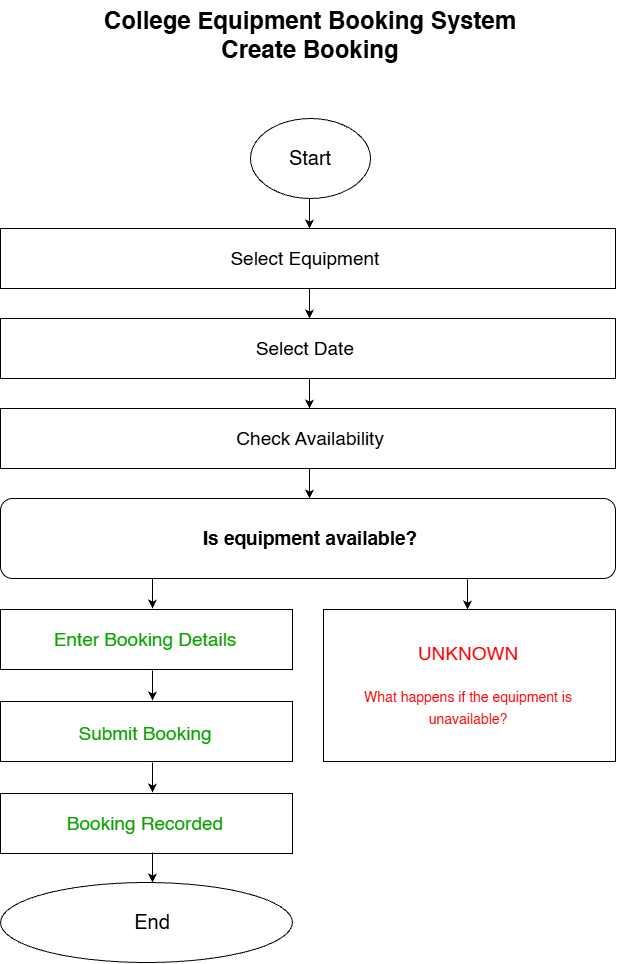

The diagram above was exported from draw.io. Its source (the exported page's mxGraphModel, read from the mxfile embedded in the PNG):
<mxGraphModel dx="2146" dy="1371" grid="1" gridSize="10" guides="1" tooltips="1" connect="1" arrows="1" fold="1" page="1" pageScale="1" pageWidth="850" pageHeight="1100" math="0" shadow="0">
  <root>
    <mxCell id="0" />
    <mxCell id="1" parent="0" />
    <mxCell id="RlOBTmMP7NSS2tWPs8u3-1" parent="1" style="text;html=1;whiteSpace=wrap;overflow=hidden;rounded=0;align=center;" value="&lt;h1 style=&quot;margin-top: 0px;&quot;&gt;College Equipment Booking System &lt;br&gt;Create Booking&lt;/h1&gt;" vertex="1">
      <mxGeometry height="70" width="440" x="205" y="18" as="geometry" />
    </mxCell>
    <mxCell id="RlOBTmMP7NSS2tWPs8u3-5" connectable="0" parent="1" style="group;labelBackgroundColor=#D3D3D3;" value="" vertex="1">
      <mxGeometry height="80" width="120" x="365" y="136" as="geometry" />
    </mxCell>
    <mxCell id="RlOBTmMP7NSS2tWPs8u3-3" parent="RlOBTmMP7NSS2tWPs8u3-5" style="ellipse;whiteSpace=wrap;html=1;shapeInside=1;labelBackgroundColor=#D3D3D3;textShadow=0;" value="" vertex="1">
      <mxGeometry height="80" width="120" as="geometry" />
    </mxCell>
    <mxCell id="RlOBTmMP7NSS2tWPs8u3-4" parent="RlOBTmMP7NSS2tWPs8u3-5" style="text;html=1;whiteSpace=wrap;strokeColor=none;fillColor=none;align=center;verticalAlign=middle;rounded=0;fontSize=20;" value="Start" vertex="1">
      <mxGeometry height="30" width="60" x="30" y="24" as="geometry" />
    </mxCell>
    <mxCell id="RlOBTmMP7NSS2tWPs8u3-6" edge="1" parent="1" style="endArrow=classic;html=1;rounded=0;" value="">
      <mxGeometry height="50" relative="1" width="50" as="geometry">
        <mxPoint x="424" y="216" as="sourcePoint" />
        <mxPoint x="424" y="246" as="targetPoint" />
      </mxGeometry>
    </mxCell>
    <mxCell id="RlOBTmMP7NSS2tWPs8u3-9" connectable="0" parent="1" style="group" value="" vertex="1">
      <mxGeometry height="60" width="615" x="115" y="246" as="geometry" />
    </mxCell>
    <mxCell id="RlOBTmMP7NSS2tWPs8u3-7" parent="RlOBTmMP7NSS2tWPs8u3-9" style="rounded=0;whiteSpace=wrap;html=1;" value="" vertex="1">
      <mxGeometry height="60" width="614.9999999999999" as="geometry" />
    </mxCell>
    <mxCell id="RlOBTmMP7NSS2tWPs8u3-8" parent="RlOBTmMP7NSS2tWPs8u3-9" style="text;html=1;whiteSpace=wrap;strokeColor=none;fillColor=none;align=center;verticalAlign=middle;rounded=0;fontSize=19;" value="Select Equipment&amp;nbsp;" vertex="1">
      <mxGeometry height="30" width="449.42307692307685" x="82.78846153846153" y="15" as="geometry" />
    </mxCell>
    <mxCell id="RlOBTmMP7NSS2tWPs8u3-11" connectable="0" parent="1" style="group" value="" vertex="1">
      <mxGeometry height="60" width="615" x="115" y="336" as="geometry" />
    </mxCell>
    <mxCell id="RlOBTmMP7NSS2tWPs8u3-12" parent="RlOBTmMP7NSS2tWPs8u3-11" style="rounded=0;whiteSpace=wrap;html=1;" value="" vertex="1">
      <mxGeometry height="60" width="614.9999999999999" as="geometry" />
    </mxCell>
    <mxCell id="RlOBTmMP7NSS2tWPs8u3-13" parent="RlOBTmMP7NSS2tWPs8u3-11" style="text;html=1;whiteSpace=wrap;strokeColor=none;fillColor=none;align=center;verticalAlign=middle;rounded=0;fontSize=19;" value="Select Date&amp;nbsp;" vertex="1">
      <mxGeometry height="30" width="449.42307692307685" x="82.78846153846153" y="15" as="geometry" />
    </mxCell>
    <mxCell id="RlOBTmMP7NSS2tWPs8u3-16" edge="1" parent="1" style="endArrow=classic;html=1;rounded=0;" value="">
      <mxGeometry height="50" relative="1" width="50" as="geometry">
        <mxPoint x="424" y="306" as="sourcePoint" />
        <mxPoint x="424" y="336" as="targetPoint" />
      </mxGeometry>
    </mxCell>
    <mxCell id="RlOBTmMP7NSS2tWPs8u3-19" connectable="0" parent="1" style="group" value="" vertex="1">
      <mxGeometry height="60" width="615" x="115" y="426" as="geometry" />
    </mxCell>
    <mxCell id="RlOBTmMP7NSS2tWPs8u3-20" parent="RlOBTmMP7NSS2tWPs8u3-19" style="rounded=0;whiteSpace=wrap;html=1;" value="" vertex="1">
      <mxGeometry height="60" width="614.9999999999999" as="geometry" />
    </mxCell>
    <mxCell id="RlOBTmMP7NSS2tWPs8u3-21" parent="RlOBTmMP7NSS2tWPs8u3-19" style="text;html=1;whiteSpace=wrap;strokeColor=none;fillColor=none;align=center;verticalAlign=middle;rounded=0;fontSize=19;" value="&amp;nbsp;Check Availability" vertex="1">
      <mxGeometry height="30" width="449.42307692307685" x="82.78846153846153" y="15" as="geometry" />
    </mxCell>
    <mxCell id="RlOBTmMP7NSS2tWPs8u3-22" edge="1" parent="1" style="endArrow=classic;html=1;rounded=0;" value="">
      <mxGeometry height="50" relative="1" width="50" as="geometry">
        <mxPoint x="424" y="396" as="sourcePoint" />
        <mxPoint x="424" y="426" as="targetPoint" />
      </mxGeometry>
    </mxCell>
    <mxCell id="RlOBTmMP7NSS2tWPs8u3-23" parent="1" style="rounded=1;whiteSpace=wrap;html=1;roundedPerimeter=1;" value="" vertex="1">
      <mxGeometry height="80" width="615" x="115" y="516" as="geometry" />
    </mxCell>
    <mxCell id="RlOBTmMP7NSS2tWPs8u3-25" edge="1" parent="1" style="endArrow=classic;html=1;rounded=0;" value="">
      <mxGeometry height="50" relative="1" width="50" as="geometry">
        <mxPoint x="424" y="486" as="sourcePoint" />
        <mxPoint x="424" y="516" as="targetPoint" />
      </mxGeometry>
    </mxCell>
    <mxCell id="RlOBTmMP7NSS2tWPs8u3-26" parent="1" style="text;html=1;whiteSpace=wrap;strokeColor=none;fillColor=none;align=center;verticalAlign=middle;rounded=0;fontSize=19;" value="&lt;b&gt;&lt;span&gt;Is &lt;/span&gt;&lt;span&gt;equipment &lt;/span&gt;&lt;span&gt;available?&lt;/span&gt;&lt;br&gt;&lt;/b&gt;" vertex="1">
      <mxGeometry height="40" width="250" x="300" y="536" as="geometry" />
    </mxCell>
    <mxCell id="RlOBTmMP7NSS2tWPs8u3-27" connectable="0" parent="1" style="group;labelBorderColor=light-dark(#0ba300, #ededed);textShadow=1;" value="" vertex="1">
      <mxGeometry height="60" width="292" x="115" y="627" as="geometry" />
    </mxCell>
    <mxCell id="RlOBTmMP7NSS2tWPs8u3-28" parent="RlOBTmMP7NSS2tWPs8u3-27" style="rounded=0;whiteSpace=wrap;html=1;" value="" vertex="1">
      <mxGeometry height="60" width="291.99999999999994" as="geometry" />
    </mxCell>
    <mxCell id="RlOBTmMP7NSS2tWPs8u3-29" parent="RlOBTmMP7NSS2tWPs8u3-27" style="text;html=1;whiteSpace=wrap;strokeColor=none;fillColor=none;align=center;verticalAlign=middle;rounded=0;fontSize=19;fontColor=light-dark(#0BA300,#EDEDED);" value="Enter Booking Details" vertex="1">
      <mxGeometry height="30" width="270" x="10" y="15" as="geometry" />
    </mxCell>
    <mxCell id="RlOBTmMP7NSS2tWPs8u3-30" connectable="0" parent="1" style="group;fontColor=light-dark(#ff0000, #ededed);labelBorderColor=light-dark(#b30000, #ededed);" value="" vertex="1">
      <mxGeometry height="152" width="292" x="438" y="627" as="geometry" />
    </mxCell>
    <mxCell id="RlOBTmMP7NSS2tWPs8u3-31" parent="RlOBTmMP7NSS2tWPs8u3-30" style="rounded=0;whiteSpace=wrap;html=1;" value="" vertex="1">
      <mxGeometry height="152" width="292" as="geometry" />
    </mxCell>
    <mxCell id="RlOBTmMP7NSS2tWPs8u3-32" parent="RlOBTmMP7NSS2tWPs8u3-30" style="text;html=1;whiteSpace=wrap;strokeColor=none;fillColor=none;align=center;verticalAlign=middle;rounded=0;fontSize=19;fontColor=inherit;" value="&lt;p class=&quot;w6asjq_TextBase _85PZeG_Text PDq2pG_selectionAnchorContainer&quot;&gt;&lt;span class=&quot;w6asjq_TextBase _85PZeG_Text&quot;&gt;UNKNOWN&lt;/span&gt;&lt;span aria-hidden=&quot;true&quot; class=&quot;PDq2pG_selectionAnchor&quot;&gt;&lt;/span&gt;&lt;/p&gt;&lt;p class=&quot;w6asjq_TextBase _85PZeG_Text&quot;&gt;&lt;font style=&quot;font-size: 14px;&quot;&gt;What happens if the equipment is unavailable?&lt;/font&gt;&lt;/p&gt;" vertex="1">
      <mxGeometry height="127.55244755244755" width="292" x="-1.34" y="12.223776223776223" as="geometry" />
    </mxCell>
    <mxCell id="RlOBTmMP7NSS2tWPs8u3-33" edge="1" parent="1" style="endArrow=classic;html=1;rounded=0;fontColor=light-dark(#66ff00, #ededed);" value="">
      <mxGeometry height="50" relative="1" width="50" as="geometry">
        <mxPoint x="267" y="596" as="sourcePoint" />
        <mxPoint x="267" y="626" as="targetPoint" />
      </mxGeometry>
    </mxCell>
    <mxCell id="RlOBTmMP7NSS2tWPs8u3-36" edge="1" parent="1" style="endArrow=classic;html=1;rounded=0;" value="">
      <mxGeometry height="50" relative="1" width="50" as="geometry">
        <mxPoint x="582" y="597" as="sourcePoint" />
        <mxPoint x="582" y="627" as="targetPoint" />
      </mxGeometry>
    </mxCell>
    <mxCell id="RlOBTmMP7NSS2tWPs8u3-37" connectable="0" parent="1" style="group;labelBorderColor=light-dark(#0ba300, #ededed);textShadow=1;" value="" vertex="1">
      <mxGeometry height="75" width="292" x="115" y="719" as="geometry" />
    </mxCell>
    <mxCell id="RlOBTmMP7NSS2tWPs8u3-38" parent="RlOBTmMP7NSS2tWPs8u3-37" style="rounded=0;whiteSpace=wrap;html=1;" value="" vertex="1">
      <mxGeometry height="60" width="291.99999999999994" as="geometry" />
    </mxCell>
    <mxCell id="RlOBTmMP7NSS2tWPs8u3-39" parent="RlOBTmMP7NSS2tWPs8u3-37" style="text;html=1;whiteSpace=wrap;strokeColor=none;fillColor=none;align=center;verticalAlign=middle;rounded=0;fontSize=19;fontColor=light-dark(#0BA300,#EDEDED);" value="Submit Booking" vertex="1">
      <mxGeometry height="40" width="270" x="10" y="12" as="geometry" />
    </mxCell>
    <mxCell id="RlOBTmMP7NSS2tWPs8u3-40" edge="1" parent="1" style="endArrow=classic;html=1;rounded=0;fontColor=light-dark(#66ff00, #ededed);" value="">
      <mxGeometry height="50" relative="1" width="50" as="geometry">
        <mxPoint x="267" y="688" as="sourcePoint" />
        <mxPoint x="267" y="718" as="targetPoint" />
      </mxGeometry>
    </mxCell>
    <mxCell id="RlOBTmMP7NSS2tWPs8u3-41" connectable="0" parent="1" style="group;labelBorderColor=light-dark(#0ba300, #ededed);textShadow=1;" value="" vertex="1">
      <mxGeometry height="60" width="292" x="115" y="811" as="geometry" />
    </mxCell>
    <mxCell id="RlOBTmMP7NSS2tWPs8u3-42" parent="RlOBTmMP7NSS2tWPs8u3-41" style="rounded=0;whiteSpace=wrap;html=1;" value="" vertex="1">
      <mxGeometry height="60" width="291.99999999999994" as="geometry" />
    </mxCell>
    <mxCell id="RlOBTmMP7NSS2tWPs8u3-43" parent="RlOBTmMP7NSS2tWPs8u3-41" style="text;html=1;whiteSpace=wrap;strokeColor=none;fillColor=none;align=center;verticalAlign=middle;rounded=0;fontSize=19;fontColor=light-dark(#0BA300,#EDEDED);" value="Booking Recorded" vertex="1">
      <mxGeometry height="30" width="270" x="10" y="15" as="geometry" />
    </mxCell>
    <mxCell id="RlOBTmMP7NSS2tWPs8u3-44" edge="1" parent="1" style="endArrow=classic;html=1;rounded=0;fontColor=light-dark(#66ff00, #ededed);" value="">
      <mxGeometry height="50" relative="1" width="50" as="geometry">
        <mxPoint x="267" y="780" as="sourcePoint" />
        <mxPoint x="267" y="810" as="targetPoint" />
      </mxGeometry>
    </mxCell>
    <mxCell id="RlOBTmMP7NSS2tWPs8u3-45" edge="1" parent="1" style="endArrow=classic;html=1;rounded=0;fontColor=light-dark(#66ff00, #ededed);" value="">
      <mxGeometry height="50" relative="1" width="50" as="geometry">
        <mxPoint x="267" y="870" as="sourcePoint" />
        <mxPoint x="267" y="900" as="targetPoint" />
      </mxGeometry>
    </mxCell>
    <mxCell id="RlOBTmMP7NSS2tWPs8u3-46" connectable="0" parent="1" style="group;labelBackgroundColor=#D3D3D3;" value="" vertex="1">
      <mxGeometry height="80" width="200" x="207" y="900" as="geometry" />
    </mxCell>
    <mxCell id="RlOBTmMP7NSS2tWPs8u3-47" parent="RlOBTmMP7NSS2tWPs8u3-46" style="ellipse;whiteSpace=wrap;html=1;shapeInside=1;labelBackgroundColor=#D3D3D3;textShadow=0;" value="" vertex="1">
      <mxGeometry height="80" width="292" x="-92" as="geometry" />
    </mxCell>
    <mxCell id="RlOBTmMP7NSS2tWPs8u3-48" parent="RlOBTmMP7NSS2tWPs8u3-46" style="text;html=1;whiteSpace=wrap;strokeColor=none;fillColor=none;align=center;verticalAlign=middle;rounded=0;fontSize=20;" value="End" vertex="1">
      <mxGeometry height="30" width="60" x="30" y="24" as="geometry" />
    </mxCell>
  </root>
</mxGraphModel>